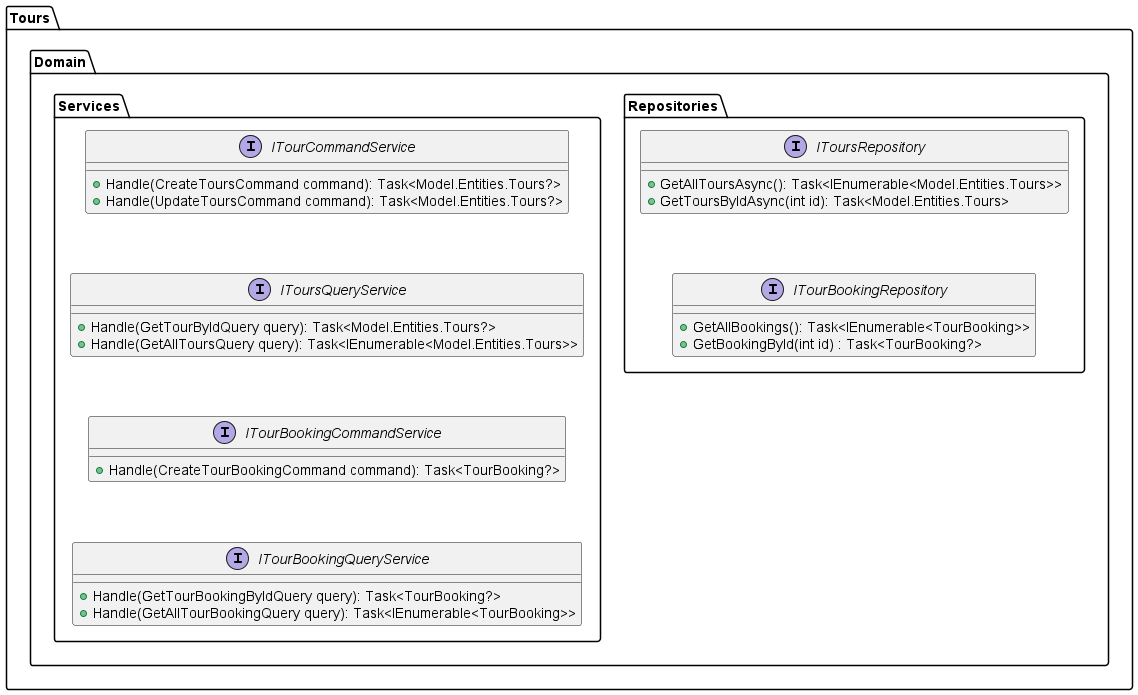

The diagram above was rendered by PlantUML. Its source (embedded in the PNG):
@startuml "SafeCycleCD - Backend"

package "Tours" {
    package "Domain" {

        package "Repositories" {
            interface IToursRepository {
                +  GetAllToursAsync(): Task<IEnumerable<Model.Entities.Tours>>
                +  GetToursByIdAsync(int id): Task<Model.Entities.Tours>
            }
            interface ITourBookingRepository {
                + GetAllBookings(): Task<IEnumerable<TourBooking>>
                + GetBookingById(int id) : Task<TourBooking?>
            }
            IToursRepository -[hidden]down-> ITourBookingRepository
        }

        package "Services" {
            interface ITourCommandService {
                + Handle(CreateToursCommand command): Task<Model.Entities.Tours?>
                + Handle(UpdateToursCommand command): Task<Model.Entities.Tours?>
            }
            interface IToursQueryService {
                + Handle(GetTourByIdQuery query): Task<Model.Entities.Tours?>
                + Handle(GetAllToursQuery query): Task<IEnumerable<Model.Entities.Tours>>
            }
            interface ITourBookingCommandService {
                + Handle(CreateTourBookingCommand command): Task<TourBooking?>
            }
            interface ITourBookingQueryService {
                + Handle(GetTourBookingByIdQuery query): Task<TourBooking?>
                + Handle(GetAllTourBookingQuery query): Task<IEnumerable<TourBooking>>
            }
            ITourCommandService -[hidden]down-> IToursQueryService
            IToursQueryService -[hidden]down-> ITourBookingCommandService
            ITourBookingCommandService -[hidden]down-> ITourBookingQueryService
        }
    }
}

@enduml